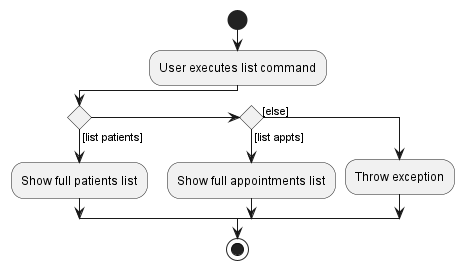

The diagram above was rendered by PlantUML. Its source (embedded in the PNG):
@startuml
start
:User executes list command;

'Since the beta syntax does not support placing the condition outside the
'diamond we place it as the true branch instead.

if () then ([list patients])
    :Show full patients list;
else if () then ([list appts])
    :Show full appointments list;
else ([else])
    :Throw exception;
endif
stop
@enduml